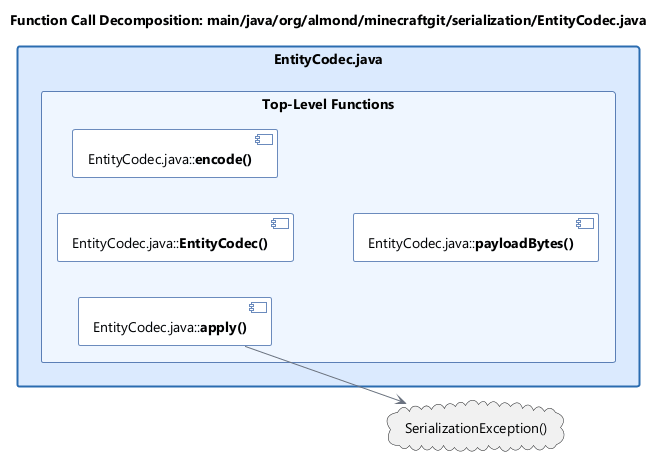

The diagram above was rendered by PlantUML. Its source (embedded in the PNG):
@startuml

'
' Light theme
'

'
' Colors
'
!$color_bg = "#FFFFFF"
!$color_fg = "#000000"
!$color_arrow = "#6b7280"

!$color_primary = "#333333"
!$color_sydd_bg = "#f0f7ff"
!$color_sydd_border = "#a9baccff"
!$color_sydd_main_border = "#2b6cb0"

!$color_srs_bg = "#fffbea"
!$color_srs_border = "#b7791f"

!$color_component_bg = "#e2e8f0"
!$color_component_border = "#4a5568"
!$color_external_component_bg = "#8eb2c0"
!$color_external_component_border = "#355360"

skinparam {
  BackgroundColor $color_bg

  DefaultFontName "Segoe UI"
  DefaultFontColor $color_fg

  ArrowColor $color_arrow
  ArrowFontSize 10
  ArrowFontStyle bold

  RectangleBackgroundColor $color_bg
  RectangleBorderColor $color_primary
  RectangleBorderThickness 2

  ComponentBackgroundColor $color_sydd_bg
  ComponentBorderColor $color_sydd_main_border
  ComponentBorderThickness 2

  ComponentStereotypeFontColor $color_fg
  Shadowing false
}

skinparam rectangle<<ZC>> {
  BackgroundColor $color_bg
  BorderColor $color_primary
  BorderThickness 2
}

skinparam rectangle<<SyDD>> {
  BackgroundColor $color_sydd_bg
  BorderColor $color_sydd_border
  BorderThickness 2
  BorderStyle dashed
}

skinparam rectangle<<SyDDMain>> {
  FontStyle plain
  BackgroundColor $color_sydd_bg
  BorderColor $color_sydd_main_border
  BorderThickness 2
  BorderStyle solid
}

skinparam rectangle<<SRS>> {
  BackgroundColor $color_srs_bg
  BorderColor $color_srs_border
  BorderThickness 2
  BorderStyle solid
}

skinparam rectangle<<SRSMain>> {
  FontStyle plain
  BackgroundColor $color_srs_bg
  BorderColor $color_srs_border
  BorderThickness 2
  BorderStyle solid
}

skinparam component<<External>> {
  BackgroundColor $color_external_component_bg
  BorderColor $color_external_component_border
  BorderThickness 2
  BorderStyle dashed
}


skinparam rectangle<<FileLevel>> {
  BackgroundColor #dbeafe
  BorderColor #2b6cb0
  BorderThickness 2
}
skinparam rectangle<<ClassLevel>> {
  BackgroundColor #eff6ff
  BorderColor #5b7fb6
  BorderThickness 1
}
skinparam component<<FunctionLevel>> {
  BackgroundColor #f8fbff
  BorderColor #6b8bbd
  BorderThickness 1
}

hide stereotype
left to right direction
title Function Call Decomposition: main/java/org/almond/minecraftgit/serialization/EntityCodec.java
skinparam packageStyle rectangle

rectangle "EntityCodec.java" <<FileLevel>> as file_EntityCodec {
  rectangle "Top-Level Functions" <<ClassLevel>> as globals_EntityCodec {
    component "EntityCodec.java::<b>EntityCodec()</b>" <<FunctionLevel>> as m_1
    component "EntityCodec.java::<b>apply()</b>" <<FunctionLevel>> as m_2
    component "EntityCodec.java::<b>encode()</b>" <<FunctionLevel>> as m_3
    component "EntityCodec.java::<b>payloadBytes()</b>" <<FunctionLevel>> as m_4
  }
}

cloud "SerializationException()" as ext_1

m_2 --> ext_1
@enduml